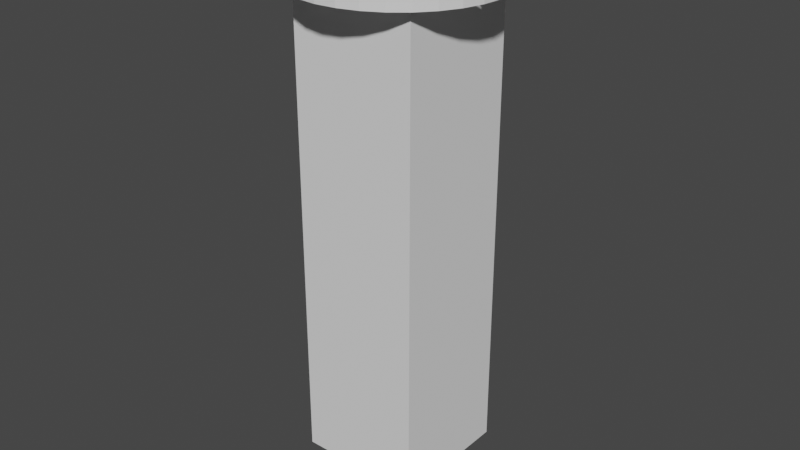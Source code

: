 # Source: cuboid.blend  (saved by Blender 2.82.7; exported with 4.5.12 LTS)
import bpy
from mathutils import Matrix  # noqa: F401  (used for matrix-valued properties, if any)

bpy.ops.wm.read_factory_settings(use_empty=True)
scene = bpy.context.scene
scene.name = 'Scene'

# ---- collections
col_collection = bpy.data.collections.new('Collection'); scene.collection.children.link(col_collection)

# ---- world
world_world = bpy.data.worlds.new('World'); scene.world = world_world
world_world.use_nodes = True; world_world.node_tree.nodes.clear()
_N = world_world.node_tree.nodes; _L = world_world.node_tree.links
n0 = _N.new('ShaderNodeOutputWorld'); n0.name = 'World Output'; n0.location = (300, 300)
n1 = _N.new('ShaderNodeBackground'); n1.name = 'Background'; n1.location = (10, 300)
n1.inputs[0].default_value = (0.05088, 0.05088, 0.05088, 1.0)
_L.new(n1.outputs[0], n0.inputs[0])
n0.is_active_output = True
world_world.color = (0.05088, 0.05088, 0.05088)
world_world.use_sun_shadow = False
world_world.sun_shadow_jitter_overblur = 0.0

# ---- meshes
me_cylinder_001 = bpy.data.meshes.new('Cylinder.001')
me_cylinder_001.from_pydata([(0.0, -0.6769, -1.0), (0.0, -0.6769, 1.0), (0.01801, -0.6787, -1.0), (0.01801, -0.6787, 1.0), (0.03532, -0.6839, 1.0), (0.05128, -0.6925, -1.0), (0.05128, -0.6925, 1.0), (0.06527, -0.704, -1.0), (0.06527, -0.704, 1.0), (0.07675, -0.7179, -1.0), (0.07675, -0.7179, 1.0), (0.08528, -0.7339, -1.0), (0.08528, -0.7339, 1.0), (0.09053, -0.7512, -1.0), (0.09053, -0.7512, 1.0), (0.09231, -0.7692, -1.0), (0.08528, -0.8046, -1.0), (0.08528, -0.8046, 1.0), (0.07675, -0.8205, -1.0), (0.07675, -0.8205, 1.0), (0.06527, -0.8345, -1.0), (0.06527, -0.8345, 1.0), (0.05128, -0.846, -1.0), (0.05128, -0.846, 1.0), (0.03532, -0.8545, -1.0), (0.03532, -0.8545, 1.0), (0.01801, -0.8598, -1.0), (-3.008e-08, -0.8615, -1.0), (-3.008e-08, -0.8615, 1.0), (-0.01801, -0.8598, -1.0), (-0.01801, -0.8598, 1.0), (-0.03532, -0.8545, -1.0), (-0.03532, -0.8545, 1.0), (-0.05128, -0.846, -1.0), (-0.05128, -0.846, 1.0), (-0.06527, -0.8345, -1.0), (-0.06527, -0.8345, 1.0), (-0.07675, -0.8205, -1.0), (-0.07675, -0.8205, 1.0), (-0.08528, -0.8046, -1.0), (-0.08528, -0.8046, 1.0), (-0.09053, -0.7872, -1.0), (-0.09053, -0.7872, 1.0), (-0.09231, -0.7692, -1.0), (-0.09231, -0.7692, 1.0), (-0.09053, -0.7512, -1.0), (-0.09053, -0.7512, 1.0), (-0.08528, -0.7339, -1.0), (-0.08528, -0.7339, 1.0), (-0.07675, -0.7179, -1.0), (-0.07675, -0.7179, 1.0), (-0.06527, -0.704, -1.0), (-0.06527, -0.704, 1.0), (-0.05128, -0.6925, -1.0), (-0.05128, -0.6925, 1.0), (-0.03532, -0.6839, -1.0), (-0.03532, -0.6839, 1.0), (-0.01801, -0.6787, -1.0), (-0.01801, -0.6787, 1.0), (0.0, -0.6769, -1.0), (0.0, -0.6769, 1.0), (0.01801, -0.6787, -1.0), (0.01801, -0.6787, 1.0), (0.03532, -0.6839, -1.0), (0.03532, -0.6839, 1.0), (0.05128, -0.6925, -1.0), (0.05128, -0.6925, 1.0), (0.06527, -0.704, -1.0), (0.06527, -0.704, 1.0), (0.07675, -0.7179, -1.0), (0.07675, -0.7179, 1.0), (0.08528, -0.7339, -1.0), (0.08528, -0.7339, 1.0), (0.09053, -0.7512, -1.0), (0.09053, -0.7512, 1.0), (0.09231, -0.7692, -1.0), (0.09231, -0.7692, 1.0), (0.09053, -0.7872, -1.0), (0.09053, -0.7872, 1.0), (0.08528, -0.8046, -1.0), (0.08528, -0.8046, 1.0), (0.07675, -0.8205, -1.0), (0.07675, -0.8205, 1.0), (0.06527, -0.8345, -1.0), (0.06527, -0.8345, 1.0), (0.05128, -0.846, -1.0), (0.05128, -0.846, 1.0), (0.03532, -0.8545, -1.0), (0.03532, -0.8545, 1.0), (0.01801, -0.8598, -1.0), (0.01801, -0.8598, 1.0), (-3.008e-08, -0.8615, -1.0), (-3.008e-08, -0.8615, 1.0), (-0.01801, -0.8598, -1.0), (-0.01801, -0.8598, 1.0), (-0.03532, -0.8545, -1.0), (-0.03532, -0.8545, 1.0), (-0.05128, -0.846, -1.0), (-0.05128, -0.846, 1.0), (-0.06527, -0.8345, -1.0), (-0.06527, -0.8345, 1.0), (-0.07675, -0.8205, -1.0), (-0.07675, -0.8205, 1.0), (-0.08528, -0.8046, -1.0), (-0.08528, -0.8046, 1.0), (-0.09053, -0.7872, -1.0), (-0.09053, -0.7872, 1.0), (-0.09231, -0.7692, -1.0), (-0.09231, -0.7692, 1.0), (-0.09053, -0.7512, -1.0), (-0.09053, -0.7512, 1.0), (-0.08528, -0.7339, -1.0), (-0.08528, -0.7339, 1.0), (-0.07675, -0.7179, -1.0), (-0.07675, -0.7179, 1.0), (-0.06527, -0.704, -1.0), (-0.06527, -0.704, 1.0), (-0.05128, -0.6925, -1.0), (-0.05128, -0.6925, 1.0), (-0.03532, -0.6839, -1.0), (-0.03532, -0.6839, 1.0), (-0.01801, -0.6787, -1.0), (-0.01801, -0.6787, 1.0), (0.0, 0.8615, -1.0), (0.0, 0.8615, 1.0), (0.01801, 0.8598, -1.0), (0.01801, 0.8598, 1.0), (0.03532, 0.8545, -1.0), (0.05128, 0.846, -1.0), (0.05128, 0.846, 1.0), (0.06527, 0.8345, -1.0), (0.06527, 0.8345, 1.0), (0.07675, 0.8205, -1.0), (0.07675, 0.8205, 1.0), (0.09053, 0.7872, -1.0), (0.09053, 0.7872, 1.0), (0.09231, 0.7692, -1.0), (0.09231, 0.7692, 1.0), (0.09053, 0.7512, -1.0), (0.09053, 0.7512, 1.0), (0.08528, 0.7339, -1.0), (0.08528, 0.7339, 1.0), (0.07675, 0.7179, -1.0), (0.07675, 0.7179, 1.0), (0.06527, 0.704, -1.0), (0.06527, 0.704, 1.0), (0.05128, 0.6925, -1.0), (0.05128, 0.6925, 1.0), (0.01801, 0.6787, -1.0), (0.01801, 0.6787, 1.0), (-3.008e-08, 0.6769, -1.0), (-3.008e-08, 0.6769, 1.0), (-0.01801, 0.6787, -1.0), (-0.01801, 0.6787, 1.0), (-0.03532, 0.6839, 1.0), (-0.06527, 0.704, 1.0), (-0.07675, 0.7179, -1.0), (-0.07675, 0.7179, 1.0), (-0.08528, 0.7339, -1.0), (-0.08528, 0.7339, 1.0), (-0.09053, 0.7512, -1.0), (-0.09053, 0.7512, 1.0), (-0.09231, 0.7692, 1.0), (-0.09053, 0.7872, -1.0), (-0.09053, 0.7872, 1.0), (-0.08528, 0.8046, -1.0), (-0.08528, 0.8046, 1.0), (-0.07675, 0.8205, -1.0), (-0.07675, 0.8205, 1.0), (-0.06527, 0.8345, -1.0), (-0.06527, 0.8345, 1.0), (-0.05128, 0.846, -1.0), (-0.05128, 0.846, 1.0), (-0.03532, 0.8545, -1.0), (-0.03532, 0.8545, 1.0), (-0.01801, 0.8598, -1.0), (0.7692, 0.09231, -1.0), (0.7692, 0.09231, 1.0), (0.7872, 0.09053, -1.0), (0.7872, 0.09053, 1.0), (0.8046, 0.08528, -1.0), (0.8046, 0.08528, 1.0), (0.8205, 0.07675, -1.0), (0.8205, 0.07675, 1.0), (0.8345, 0.06527, -1.0), (0.8345, 0.06527, 1.0), (0.846, 0.05128, -1.0), (0.846, 0.05128, 1.0), (0.8545, 0.03532, -1.0), (0.8545, 0.03532, 1.0), (0.8598, 0.01801, -1.0), (0.8598, 0.01801, 1.0), (0.8615, 6.969e-09, -1.0), (0.8615, 6.969e-09, 1.0), (0.8598, -0.01801, -1.0), (0.8598, -0.01801, 1.0), (0.8545, -0.03532, -1.0), (0.8545, -0.03532, 1.0), (0.846, -0.05128, -1.0), (0.846, -0.05128, 1.0), (0.8345, -0.06527, -1.0), (0.8345, -0.06527, 1.0), (0.8205, -0.07675, -1.0), (0.8205, -0.07675, 1.0), (0.8046, -0.08528, -1.0), (0.8046, -0.08528, 1.0), (0.7872, -0.09053, -1.0), (0.7872, -0.09053, 1.0), (0.7692, -0.09231, -1.0), (0.7692, -0.09231, 1.0), (0.7512, -0.09053, -1.0), (0.7512, -0.09053, 1.0), (0.7339, -0.08528, 1.0), (0.7179, -0.07675, -1.0), (0.7179, -0.07675, 1.0), (0.704, -0.06527, -1.0), (0.704, -0.06527, 1.0), (0.6925, -0.05128, -1.0), (0.6925, -0.05128, 1.0), (0.6839, -0.03532, 1.0), (0.6787, -0.01801, -1.0), (0.6787, -0.01801, 1.0), (0.6769, 8.913e-08, -1.0), (0.6769, 8.913e-08, 1.0), (0.6787, 0.01801, -1.0), (0.6787, 0.01801, 1.0), (0.6839, 0.03532, 1.0), (0.6925, 0.05128, -1.0), (0.6925, 0.05128, 1.0), (0.704, 0.06527, 1.0), (0.7179, 0.07675, -1.0), (0.7179, 0.07675, 1.0), (0.7339, 0.08528, -1.0), (0.7339, 0.08528, 1.0), (0.7512, 0.09053, -1.0), (0.7512, 0.09053, 1.0), (0.0, 0.8615, -1.0), (0.0, 0.8615, 1.0), (0.01801, 0.8598, -1.0), (0.01801, 0.8598, 1.0), (0.03532, 0.8545, -1.0), (0.03532, 0.8545, 1.0), (0.05128, 0.846, -1.0), (0.05128, 0.846, 1.0), (0.06527, 0.8345, -1.0), (0.06527, 0.8345, 1.0), (0.07675, 0.8205, -1.0), (0.07675, 0.8205, 1.0), (0.08528, 0.8046, -1.0), (0.08528, 0.8046, 1.0), (0.09053, 0.7872, -1.0), (0.09053, 0.7872, 1.0), (0.09231, 0.7692, -1.0), (0.09231, 0.7692, 1.0), (0.09053, 0.7512, -1.0), (0.09053, 0.7512, 1.0), (0.08528, 0.7339, -1.0), (0.08528, 0.7339, 1.0), (0.07675, 0.7179, -1.0), (0.07675, 0.7179, 1.0), (0.06527, 0.704, -1.0), (0.06527, 0.704, 1.0), (0.05128, 0.6925, -1.0), (0.05128, 0.6925, 1.0), (0.03532, 0.6839, -1.0), (0.03532, 0.6839, 1.0), (0.01801, 0.6787, -1.0), (0.01801, 0.6787, 1.0), (-3.008e-08, 0.6769, -1.0), (-3.008e-08, 0.6769, 1.0), (-0.01801, 0.6787, -1.0), (-0.01801, 0.6787, 1.0), (-0.03532, 0.6839, -1.0), (-0.03532, 0.6839, 1.0), (-0.05128, 0.6925, -1.0), (-0.05128, 0.6925, 1.0), (-0.06527, 0.704, -1.0), (-0.06527, 0.704, 1.0), (-0.07675, 0.7179, -1.0), (-0.07675, 0.7179, 1.0), (-0.08528, 0.7339, -1.0), (-0.08528, 0.7339, 1.0), (-0.09053, 0.7512, -1.0), (-0.09053, 0.7512, 1.0), (-0.09231, 0.7692, -1.0), (-0.09231, 0.7692, 1.0), (-0.09053, 0.7872, -1.0), (-0.09053, 0.7872, 1.0), (-0.08528, 0.8046, -1.0), (-0.08528, 0.8046, 1.0), (-0.07675, 0.8205, -1.0), (-0.07675, 0.8205, 1.0), (-0.06527, 0.8345, -1.0), (-0.06527, 0.8345, 1.0), (-0.05128, 0.846, -1.0), (-0.05128, 0.846, 1.0), (-0.03532, 0.8545, -1.0), (-0.03532, 0.8545, 1.0), (-0.01801, 0.8598, -1.0), (-0.01801, 0.8598, 1.0), (0.7692, 0.09231, -1.0), (0.7692, 0.09231, 1.0), (0.7872, 0.09053, -1.0), (0.7872, 0.09053, 1.0), (0.8046, 0.08528, -1.0), (0.8046, 0.08528, 1.0), (0.8205, 0.07675, -1.0), (0.8205, 0.07675, 1.0), (0.8345, 0.06527, -1.0), (0.8345, 0.06527, 1.0), (0.846, 0.05128, -1.0), (0.846, 0.05128, 1.0), (0.8545, 0.03532, -1.0), (0.8545, 0.03532, 1.0), (0.8598, 0.01801, -1.0), (0.8598, 0.01801, 1.0), (0.8615, 6.969e-09, -1.0), (0.8615, 6.969e-09, 1.0), (0.8598, -0.01801, -1.0), (0.8598, -0.01801, 1.0), (0.8545, -0.03532, -1.0), (0.8545, -0.03532, 1.0), (0.846, -0.05128, -1.0), (0.846, -0.05128, 1.0), (0.8345, -0.06527, -1.0), (0.8345, -0.06527, 1.0), (0.8205, -0.07675, -1.0), (0.8205, -0.07675, 1.0), (0.8046, -0.08528, -1.0), (0.8046, -0.08528, 1.0), (0.7872, -0.09053, -1.0), (0.7872, -0.09053, 1.0), (0.7692, -0.09231, -1.0), (0.7692, -0.09231, 1.0), (0.7512, -0.09053, -1.0), (0.7512, -0.09053, 1.0), (0.7339, -0.08528, -1.0), (0.7339, -0.08528, 1.0), (0.7179, -0.07675, -1.0), (0.7179, -0.07675, 1.0), (0.704, -0.06527, -1.0), (0.704, -0.06527, 1.0), (0.6925, -0.05128, -1.0), (0.6925, -0.05128, 1.0), (0.6839, -0.03532, -1.0), (0.6839, -0.03532, 1.0), (0.6787, -0.01801, -1.0), (0.6787, -0.01801, 1.0), (0.6769, 8.913e-08, -1.0), (0.6769, 8.913e-08, 1.0), (0.6787, 0.01801, -1.0), (0.6787, 0.01801, 1.0), (0.6839, 0.03532, -1.0), (0.6839, 0.03532, 1.0), (0.6925, 0.05128, -1.0), (0.6925, 0.05128, 1.0), (0.704, 0.06527, -1.0), (0.704, 0.06527, 1.0), (0.7179, 0.07675, -1.0), (0.7179, 0.07675, 1.0), (0.7339, 0.08528, -1.0), (0.7339, 0.08528, 1.0), (0.7512, 0.09053, -1.0), (0.7512, 0.09053, 1.0), (-0.7692, 0.09231, -1.0), (-0.7692, 0.09231, 1.0), (-0.7512, 0.09053, -1.0), (-0.7512, 0.09053, 1.0), (-0.7339, 0.08528, -1.0), (-0.7339, 0.08528, 1.0), (-0.7179, 0.07675, -1.0), (-0.7179, 0.07675, 1.0), (-0.704, 0.06527, -1.0), (-0.704, 0.06527, 1.0), (-0.6925, 0.05128, -1.0), (-0.6925, 0.05128, 1.0), (-0.6839, 0.03532, 1.0), (-0.6787, 0.01801, -1.0), (-0.6787, 0.01801, 1.0), (-0.6769, 6.969e-09, -1.0), (-0.6769, 6.969e-09, 1.0), (-0.6787, -0.01801, -1.0), (-0.6839, -0.03532, -1.0), (-0.6839, -0.03532, 1.0), (-0.6925, -0.05128, -1.0), (-0.6925, -0.05128, 1.0), (-0.704, -0.06527, -1.0), (-0.704, -0.06527, 1.0), (-0.7179, -0.07675, -1.0), (-0.7179, -0.07675, 1.0), (-0.7339, -0.08528, -1.0), (-0.7339, -0.08528, 1.0), (-0.7512, -0.09053, -1.0), (-0.7512, -0.09053, 1.0), (-0.7692, -0.09231, 1.0), (-0.7872, -0.09053, -1.0), (-0.7872, -0.09053, 1.0), (-0.8046, -0.08528, 1.0), (-0.8205, -0.07675, -1.0), (-0.8205, -0.07675, 1.0), (-0.8345, -0.06527, -1.0), (-0.8345, -0.06527, 1.0), (-0.846, -0.05128, -1.0), (-0.846, -0.05128, 1.0), (-0.8545, -0.03532, -1.0), (-0.8545, -0.03532, 1.0), (-0.8598, -0.01801, -1.0), (-0.8615, 8.913e-08, -1.0), (-0.8615, 8.913e-08, 1.0), (-0.8598, 0.01801, -1.0), (-0.8598, 0.01801, 1.0), (-0.8545, 0.03532, -1.0), (-0.8545, 0.03532, 1.0), (-0.846, 0.05128, -1.0), (-0.846, 0.05128, 1.0), (-0.8345, 0.06527, -1.0), (-0.8205, 0.07675, -1.0), (-0.8046, 0.08528, -1.0), (-0.8046, 0.08528, 1.0), (-0.7872, 0.09053, -1.0), (-0.7872, 0.09053, 1.0), (-0.7692, 0.09231, -1.0), (-0.7692, 0.09231, 1.0), (-0.7512, 0.09053, -1.0), (-0.7512, 0.09053, 1.0), (-0.7339, 0.08528, -1.0), (-0.7339, 0.08528, 1.0), (-0.7179, 0.07675, -1.0), (-0.7179, 0.07675, 1.0), (-0.704, 0.06527, -1.0), (-0.704, 0.06527, 1.0), (-0.6925, 0.05128, -1.0), (-0.6925, 0.05128, 1.0), (-0.6839, 0.03532, -1.0), (-0.6839, 0.03532, 1.0), (-0.6787, 0.01801, -1.0), (-0.6787, 0.01801, 1.0), (-0.6769, 6.969e-09, -1.0), (-0.6769, 6.969e-09, 1.0), (-0.6787, -0.01801, -1.0), (-0.6787, -0.01801, 1.0), (-0.6839, -0.03532, -1.0), (-0.6839, -0.03532, 1.0), (-0.6925, -0.05128, -1.0), (-0.6925, -0.05128, 1.0), (-0.704, -0.06527, -1.0), (-0.704, -0.06527, 1.0), (-0.7179, -0.07675, -1.0), (-0.7179, -0.07675, 1.0), (-0.7339, -0.08528, -1.0), (-0.7339, -0.08528, 1.0), (-0.7512, -0.09053, -1.0), (-0.7512, -0.09053, 1.0), (-0.7692, -0.09231, -1.0), (-0.7692, -0.09231, 1.0), (-0.7872, -0.09053, -1.0), (-0.7872, -0.09053, 1.0), (-0.8046, -0.08528, -1.0), (-0.8046, -0.08528, 1.0), (-0.8205, -0.07675, -1.0), (-0.8205, -0.07675, 1.0), (-0.8345, -0.06527, -1.0), (-0.8345, -0.06527, 1.0), (-0.846, -0.05128, -1.0), (-0.846, -0.05128, 1.0), (-0.8545, -0.03532, -1.0), (-0.8545, -0.03532, 1.0), (-0.8598, -0.01801, -1.0), (-0.8598, -0.01801, 1.0), (-0.8615, 8.913e-08, -1.0), (-0.8615, 8.913e-08, 1.0), (-0.8598, 0.01801, -1.0), (-0.8598, 0.01801, 1.0), (-0.8545, 0.03532, -1.0), (-0.8545, 0.03532, 1.0), (-0.846, 0.05128, -1.0), (-0.846, 0.05128, 1.0), (-0.8345, 0.06527, -1.0), (-0.8345, 0.06527, 1.0), (-0.8205, 0.07675, -1.0), (-0.8205, 0.07675, 1.0), (-0.8046, 0.08528, -1.0), (-0.8046, 0.08528, 1.0), (-0.7872, 0.09053, -1.0), (-0.7872, 0.09053, 1.0), (0.0, 1.0, -1.0), (0.0, 1.0, 1.0), (0.1951, 0.9808, -1.0), (0.1951, 0.9808, 1.0), (0.3827, 0.9239, -1.0), (0.3827, 0.9239, 1.0), (0.5556, 0.8315, -1.0), (0.5556, 0.8315, 1.0), (0.7071, 0.7071, -1.0), (0.7071, 0.7071, 1.0), (0.8315, 0.5556, -1.0), (0.8315, 0.5556, 1.0), (0.9239, 0.3827, -1.0), (0.9239, 0.3827, 1.0), (0.9808, 0.1951, -1.0), (0.9808, 0.1951, 1.0), (1.0, 7.55e-08, -1.0), (1.0, 7.55e-08, 1.0), (0.9808, -0.1951, -1.0), (0.9808, -0.1951, 1.0), (0.9239, -0.3827, -1.0), (0.9239, -0.3827, 1.0), (0.8315, -0.5556, -1.0), (0.8315, -0.5556, 1.0), (0.7071, -0.7071, -1.0), (0.7071, -0.7071, 1.0), (0.5556, -0.8315, -1.0), (0.5556, -0.8315, 1.0), (0.3827, -0.9239, -1.0), (0.3827, -0.9239, 1.0), (0.1951, -0.9808, -1.0), (0.1951, -0.9808, 1.0), (-3.258e-07, -1.0, -1.0), (-3.258e-07, -1.0, 1.0), (-0.1951, -0.9808, -1.0), (-0.1951, -0.9808, 1.0), (-0.3827, -0.9239, -1.0), (-0.3827, -0.9239, 1.0), (-0.5556, -0.8315, -1.0), (-0.5556, -0.8315, 1.0), (-0.7071, -0.7071, -1.0), (-0.7071, -0.7071, 1.0), (-0.8315, -0.5556, -1.0), (-0.8315, -0.5556, 1.0), (-0.9239, -0.3827, -1.0), (-0.9239, -0.3827, 1.0), (-0.9808, -0.1951, -1.0), (-0.9808, -0.1951, 1.0), (-1.0, 9.656e-07, -1.0), (-1.0, 9.656e-07, 1.0), (-0.9808, 0.1951, -1.0), (-0.9808, 0.1951, 1.0), (-0.9239, 0.3827, -1.0), (-0.9239, 0.3827, 1.0), (-0.8315, 0.5556, -1.0), (-0.8315, 0.5556, 1.0), (-0.7071, 0.7071, -1.0), (-0.7071, 0.7071, 1.0), (-0.5556, 0.8315, -1.0), (-0.5556, 0.8315, 1.0), (-0.3827, 0.9239, -1.0), (-0.3827, 0.9239, 1.0), (-0.1951, 0.9808, -1.0), (-0.1951, 0.9808, 1.0), (-0.7956, 0.07301, 1.0), (-0.7909, 0.06167, 1.0), (-0.7309, -0.08326, 1.0), (-0.7312, -0.08255, 1.0), (-0.741, -0.05894, 1.0), (-0.7921, 0.08728, -1.0), (-0.8598, -0.01397, -1.0), (-0.8011, 0.08632, 1.0), (-0.7307, -0.08359, 1.0), (-0.8202, 0.06812, 1.0), (-0.8022, 0.08528, 1.0), (-0.7956, 0.07301, 1.0), (-0.8007, 0.08528, 1.0), (-0.7784, 0.07643, 1.0), (-0.8028, 0.08528, 1.0), (-0.8128, 0.06958, 1.0), (-0.8019, 0.08528, 1.0), (-0.8102, 0.0701, 1.0), (-0.8017, 0.08528, 1.0), (-0.7664, 0.07881, 1.0), (-0.7963, 0.08528, 1.0), (-0.7987, 0.08528, 1.0), (-0.8223, 0.04867, 1.0), (-0.7671, 0.07152, 1.0), (-0.8017, 0.08615, 0.6691), (-0.7305, -0.08302, 1.0), (-0.7303, -0.08285, 1.0), (-0.7311, -0.08343, 1.0), (-0.7315, -0.08369, 1.0), (-0.7312, -0.08347, 1.0), (-0.7312, -0.0835, 1.0), (-0.7317, -0.08381, 1.0), (-0.7313, -0.08355, 1.0), (-0.7079, -0.02542, 1.0), (-0.6982, -0.000906, 1.0), (-0.6964, -0.03019, 1.0), (-0.6901, -0.02047, 1.0), (-0.8408, 0.02964, 1.0), (-0.8283, 0.02446, 1.0), (-0.7278, 0.07043, 1.0), (-0.7196, 0.05086, 1.0), (-0.7619, 0.07368, 1.0), (-0.8545, 0.01004, 1.0), (-0.8479, 0.01944, 1.0), (-0.8545, -0.008663, 1.0), (-0.844, 0.01, 1.0), (-0.815, -0.05996, 1.0), (-0.8224, -0.0674, 1.0), (-0.8111, -0.0694, 1.0), (-0.7298, -0.08116, 1.0), (-0.7309, -0.08326, 1.0), (-0.7281, -0.07945, 1.0), (-0.7304, -0.08295, 1.0), (-0.7318, -0.08318, 1.0), (-0.7324, -0.0838, 1.0), (-0.7314, -0.08361, 1.0), (-0.7319, -0.08327, 1.0), (-0.732, -0.08337, 1.0), (-0.7326, -0.08402, 1.0), (-0.7321, -0.08349, 1.0), (-0.7217, -0.06053, 1.0), (-0.7312, -0.08255, 1.0), (-0.7115, -0.05376, 1.0), (-0.7292, -0.08057, 1.0), (-0.7468, -0.07733, 1.0), (-0.7487, -0.07857, 1.0), (-0.7509, -0.08004, 1.0), (-0.741, -0.05894, 1.0), (-0.7054, -0.0442, 1.0), (-0.7667, -0.06958, 1.0), (-0.7723, -0.07193, 1.0), (-0.7796, -0.07496, 1.0), (-0.6877, -0.01667, 1.0), (-0.6901, -0.004295, 1.0), (-0.6993, 0.04202, 1.0), (-0.7901, 0.08968, -0.673), (-0.7175, -0.05774, 1.0), (-0.8598, -0.0114, -1.0), (-0.7898, 0.08884, -1.0), (-0.7893, 0.08847, -1.0), (-0.7899, 0.08878, -1.0), (-0.7894, 0.08835, -1.0), (-0.79, 0.08872, -1.0), (-0.7895, 0.08824, -1.0), (-0.7954, 0.0824, -1.0), (-0.7893, 0.08968, -1.0), (-0.6935, 0.04018, -1.0), (-0.7117, 0.06744, -1.0), (-0.7831, 0.0897, -1.0), (-0.7859, 0.08963, -1.0), (-0.7039, 0.05573, -1.0), (-0.7256, -0.07341, -1.0), (-0.6934, -0.003928, -1.0), (-0.6883, -0.03024, -1.0), (-0.701, -0.01537, -1.0), (-0.7103, -0.0632, -1.0), (-0.8545, -0.01696, -1.0), (-0.858, -0.0154, -1.0), (-0.6955, 0.01466, -1.0), (-0.7889, 0.08812, -1.0), (-0.7098, 0.01183, -1.0), (-0.789, 0.08793, -1.0), (-0.7221, 0.009367, -1.0), (-0.7891, 0.08774, -1.0), (-0.7332, 0.007163, -1.0), (-0.7886, 0.08848, -1.0), (-0.8515, -0.01637, -1.0), (-0.8578, -0.01501, -1.0), (-0.7881, 0.08932, -1.0), (-0.7877, 0.08989, -1.0), (-0.8572, -0.0175, -1.0), (-0.8585, -0.01615, -1.0), (-0.8577, -0.01759, -1.0), (-0.8587, -0.01635, -1.0), (-0.8581, -0.01767, -1.0), (-0.8581, -0.01559, -1.0), (-0.8561, -0.01728, -1.0), (-0.8583, -0.01577, -1.0), (-0.8588, -0.01656, -1.0), (-0.8585, -0.01775, -1.0), (-0.859, -0.01679, -1.0), (-0.8588, -0.01782, -1.0), (-0.8591, -0.01705, -1.0), (-0.8547, -0.0214, -1.0), (-0.8565, -0.02021, -1.0), (-0.8576, -0.01945, -1.0), (-0.8584, -0.01891, -1.0), (-0.8546, -0.02321, -1.0), (-0.8569, -0.02089, -1.0), (-0.8581, -0.01964, -1.0), (-0.7897, 0.08812, -1.0), (-0.7892, 0.08859, -1.0), (-0.7889, 0.08885, -1.0), (-0.7886, 0.08916, -1.0), (-0.7882, 0.08957, -1.0), (-0.8539, -0.02672, -1.0), (-0.8574, -0.02154, -1.0), (-0.7221, -0.07495, -1.0), (-0.8562, -0.02469, -1.0), (0.6839, 6.258e-08, 1.0), (0.8475, 6.927e-08, 1.0), (0.8562, 6.962e-08, -1.0), (0.7624, 0.0769, 1.0), (0.7728, 0.07897, 1.0), (0.6941, 0.05044, 1.0), (0.78, 0.07513, 1.0), (0.8169, 0.05541, 1.0), (0.7892, -0.07894, 1.0), (0.7692, -0.07065, 1.0), (0.8362, 0.05322, -1.0), (0.8394, 0.04854, -1.0), (0.8385, 0.0498, -1.0), (0.8421, -0.05386, -1.0), (0.8096, -0.07558, -1.0), (0.7457, 0.08227, -1.0), (0.7065, 0.02353, -1.0), (0.7292, -0.05177, -1.0), (0.782, -0.08702, -1.0), (0.7063, -0.04557, -1.0), (0.7649, -0.09053, -1.0), (0.7183, -0.05761, -1.0), (0.7707, -0.09053, -1.0), (0.7342, 0.07352, -1.0), (0.6991, -0.04854, -1.0), (0.7127, -0.06889, -1.0), (0.6958, -0.04993, -1.0), (-0.01754, 0.844, 1.0), (-3.725e-09, 0.8475, 1.0), (-3.725e-09, 0.8545, 1.0), (0.005378, 0.8486, 1.0), (0.00291, 0.8545, 1.0), (-0.007026, 0.8545, 1.0), (-0.0761, 0.8084, 1.0), (0.007657, 0.8431, 1.0), (-0.03697, 0.8246, 1.0), (0.08944, 0.7761, 1.0), (0.08619, 0.7431, 1.0), (0.08528, 0.7523, 1.0), (0.08528, 0.7763, 1.0), (-0.07879, 0.8019, 1.0), (0.07879, 0.7366, 1.0), (0.08148, 0.7431, 1.0), (0.01531, 0.8462, 1.0), (-0.01083, 0.8354, 1.0), (-0.06527, 0.7963, 1.0), (0.03913, 0.8453, 1.0), (-0.08528, 0.7862, 1.0), (-0.08148, 0.7954, 1.0), (-0.08528, 0.7763, 1.0), (-0.03913, 0.6931, 1.0), (-0.06236, 0.711, 1.0), (-0.07699, 0.7845, 1.0), (0.06236, 0.711, 1.0), (-0.05444, 0.7301, 1.0), (0.08014, 0.7318, 1.0), (0.08281, 0.7463, 1.0), (0.0842, 0.7394, 1.0), (0.05533, 0.8062, 1.0), (0.007026, 0.8545, 1.0), (-0.00291, 0.8545, 1.0), (0.06148, 0.8307, -1.0), (0.08364, 0.7526, -1.0), (-7.451e-08, 0.7692, -1.0), (-0.0785, 0.7692, -1.0), (-0.06929, 0.7554, -1.0), (-0.07675, 0.754, -1.0), (0.06929, 0.7554, -1.0), (0.07052, 0.7138, -1.0), (-0.06991, 0.7374, -1.0), (-0.06507, 0.7258, -1.0), (0.06176, -0.8374, 1.0), (-0.06343, -0.7027, 1.0), (-0.06275, -0.7035, 1.0), (-0.05959, -0.7002, 1.0), (-0.04858, -0.7187, 1.0), (-0.04436, -0.717, 1.0), (0.06145, -0.8371, 1.0), (0.05728, -0.8326, 1.0), (0.06344, -0.8357, 1.0), (0.05195, -0.8268, 1.0), (0.059, -0.8308, 1.0), (0.04627, -0.8207, 1.0), (0.04885, -0.8196, 1.0), (-0.0593, -0.7005, -1.0), (-0.05602, -0.7041, -1.0), (-0.05002, -0.7107, -1.0), (-0.05981, -0.7066, -1.0), (-0.0439, -0.7175, -1.0), (-0.001352, -0.7695, -1.0), (-0.05313, -0.7138, -1.0), (0.05987, -0.8318, -1.0), (0.04652, -0.8171, -1.0), (0.05783, -0.8332, -1.0), (0.06329, -0.8356, -1.0), (0.06358, -0.8359, -1.0), (0.06176, -0.8374, 1.0), (-0.06358, -0.7026, -1.0), (-0.06358, -0.7026, -1.0), (-0.06358, -0.7026, -1.0), (-0.06285, -0.7035, 1.0), (-0.06192, -0.7017, 1.0), (-0.06017, -0.7029, 1.0), (-0.0576, -0.7024, 1.0), (-0.06222, -0.7034, 1.0), (-0.0617, -0.7032, 1.0), (-0.06126, -0.7032, 1.0), (-0.06086, -0.7031, 1.0), (-0.05027, -0.701, 1.0), (-0.0461, -0.7001, 1.0), (-0.05872, -0.6996, 1.0), (-0.06098, -0.7238, 1.0), (-0.04465, -0.7171, 1.0), (-0.0737, -0.7291, 1.0), (-0.06972, -0.7275, 1.0), (-0.0664, -0.7261, 1.0), (-0.06353, -0.7249, 1.0), (-0.01663, -0.7055, 1.0), (-0.007008, -0.7015, 1.0), (0.06146, -0.837, 1.0), (0.06086, -0.8375, 1.0), (0.06067, -0.8376, 1.0), (0.06191, -0.8368, 1.0), (0.0621, -0.8366, 1.0), (0.0625, -0.8364, 1.0), (0.05983, -0.8381, 1.0), (-0.06175, -0.7437, 1.0), (0.07039, -0.7686, 1.0), (-0.08127, -0.7356, 1.0), (-0.07743, -0.7372, 1.0), (-0.07364, -0.7387, 1.0), (-0.06982, -0.7403, 1.0), (0.0433, -0.7032, 1.0), (-0.06342, -0.7867, 1.0), (-0.0551, -0.8347, 1.0), (-0.08087, -0.7446, 1.0), (-0.08528, -0.7722, 1.0), (-0.07805, -0.7514, 1.0), (-0.07453, -0.7599, 1.0), (-0.04341, -0.835, 1.0), (0.05739, -0.8324, 1.0), (0.06099, -0.8374, 1.0), (0.06184, -0.8368, 1.0), (0.05169, -0.8381, 1.0), (0.05046, -0.8394, 1.0), (0.06038, -0.8378, 1.0), (0.0645, -0.8253, 1.0), (0.06199, -0.8367, 1.0), (0.06932, -0.8205, 1.0), (0.06226, -0.8365, 1.0), (0.04648, -0.8434, 1.0), (0.05225, -0.8266, 1.0), (0.05266, -0.8372, 1.0), (0.0631, -0.8267, 1.0), (0.03286, -0.8396, 1.0), (0.02696, -0.8435, 1.0), (0.06635, -0.8172, 1.0), (0.06643, -0.8234, 1.0), (-0.06991, -0.771, 1.0), (0.008922, -0.8362, 1.0), (0.06755, -0.8119, 1.0), (0.07071, -0.8106, 1.0), (0.07914, -0.8071, 1.0), (0.07339, -0.7448, 1.0), (0.07491, -0.7795, 1.0), (0.08105, -0.7943, 1.0), (0.06411, -0.8187, 1.0), (-0.06855, -0.7097, -1.0), (-0.0614, -0.7026, -1.0), (-0.04607, -0.6974, -1.0), (-0.06631, -0.727, -1.0), (-0.06521, -0.7102, -1.0), (-0.06624, -0.7109, -1.0), (-0.07371, -0.7344, -1.0), (-0.06936, -0.713, -1.0), (-0.05389, -0.7027, -1.0), (-0.04211, -0.7028, -1.0), (-0.05225, -0.7016, -1.0), (-0.03291, -0.6936, -1.0), (-0.04988, -0.7, -1.0), (-0.03685, -0.6975, -1.0), (0.003433, -0.683, -1.0), (0.08376, -0.7411, -1.0), (0.06515, -0.7132, -1.0), (0.06489, -0.7341, -1.0), (-0.007039, -0.686, -1.0), (0.07554, -0.7288, -1.0), (0.08236, -0.7923, -1.0), (-0.02303, -0.6862, -1.0), (-0.06952, -0.7558, -1.0), (0.07264, -0.7548, -1.0), (0.0646, -0.7564, -1.0), (-0.02676, -0.6918, -1.0), (-0.0001508, -0.6906, -1.0), (-0.0297, -0.6962, -1.0), (-0.05299, -0.7137, -1.0), (-0.03979, -0.7005, -1.0), (0.04608, -0.841, -1.0), (0.02676, -0.8467, -1.0), (0.04988, -0.8385, -1.0), (0.06624, -0.8275, -1.0), (0.06756, -0.8267, -1.0), (0.06937, -0.8254, -1.0), (0.06416, -0.7907, -1.0), (0.0297, -0.8423, -1.0), (0.007038, -0.8524, -1.0), (-0.07425, -0.7981, -1.0), (-0.06489, -0.8044, -1.0), (-0.008276, -0.8422, -1.0), (-0.07479, -0.803, -1.0), (-0.06499, -0.8128, -1.0), (-0.07554, -0.8097, -1.0), (0.06412, -0.8351, -1.0), (0.06159, -0.8365, -1.0), (0.06385, -0.8353, -1.0), (0.06364, -0.8354, -1.0), (0.06359, -0.8354, -1.0), (0.06219, -0.8361, -1.0), (-0.07606, -0.8143, -1.0)], [(426, 549), (474, 550), (450, 551), (442, 552), (442, 553), (483, 554), (471, 555), (426, 369), (418, 573), (436, 378), (442, 383), (557, 574), (557, 575), (557, 576), (387, 557), (557, 577), (557, 578), (557, 579), (557, 580), (557, 581), (391, 557), (474, 412), (571, 587), (466, 405), (458, 397), (450, 391), (394, 603), (454, 603), (608, 603), (434, 376), (376, 622), (434, 622), (430, 373), (419, 624), (583, 622), (468, 591), (556, 559), (556, 561), (556, 563), (556, 565), (556, 567), (556, 569), (556, 570), (454, 394), (483, 419), (413, 633), (419, 634), (479, 416), (435, 635), (427, 636), (441, 382), (435, 377), (443, 384), (451, 392), (435, 654), (638, 657), (467, 406), (427, 370), (409, 626), (594, 591), (353, 688), (321, 689), (314, 690), (233, 361), (305, 181), (226, 693), (353, 693), (229, 357), (185, 181), (309, 305), (189, 185), (313, 309), (193, 197), (191, 197), (189, 197), (313, 321), (201, 197), (205, 201), (209, 205), (212, 209), (216, 212), (226, 197), (197, 321), (226, 219), (219, 345), (219, 212), (212, 337), (197, 219), (197, 695), (321, 695), (185, 695), (309, 695), (228, 693), (355, 693), (221, 226), (363, 235), (223, 226), (350, 224), (354, 227), (358, 230), (190, 699), (190, 194), (196, 190), (320, 314), (190, 701), (314, 701), (190, 702), (314, 702), (198, 701), (322, 701), (206, 702), (330, 702), (220, 698), (314, 190), (190, 705), (314, 705), (190, 706), (314, 706), (206, 706), (330, 706), (707, 705), (346, 220), (710, 706), (210, 708), (334, 708), (362, 234), (712, 709), (210, 713), (334, 713), (338, 213), (310, 186), (200, 701), (324, 701), (200, 702), (324, 702), (200, 206), (324, 330), (208, 708), (332, 708), (208, 710), (332, 710), (340, 215), (215, 713), (340, 713), (712, 342), (709, 706), (709, 706), (712, 217), (124, 237), (289, 166), (253, 137), (137, 724), (253, 724), (141, 725), (257, 725), (727, 724), (726, 725), (257, 141), (281, 159), (273, 154), (261, 145), (743, 729), (141, 743), (257, 743), (141, 745), (257, 745), (730, 745), (283, 161), (285, 162), (269, 151), (277, 155), (254, 138), (250, 134), (298, 175), (751, 752), (282, 160), (286, 163), (163, 752), (286, 752), (258, 142), (266, 148), (270, 152), (246, 132), (278, 156), (116, 760), (64, 764), (112, 763), (88, 765), (80, 769), (80, 771), (121, 773), (113, 775), (105, 777), (121, 774), (89, 781), (73, 780), (785, 786), (53, 786), (785, 787), (51, 787), (115, 787), (52, 53), (52, 789), (4, 798), (116, 52), (64, 4), (70, 10), (23, 784), (784, 807), (21, 784), (784, 808), (784, 809), (784, 810), (784, 811), (784, 812), (25, 784), (784, 813), (21, 759), (23, 759), (112, 48), (96, 32), (88, 25), (80, 17), (92, 28), (17, 850), (68, 8), (106, 42), (32, 842), (96, 842), (842, 847), (844, 849), (100, 36), (121, 57), (113, 49), (109, 45), (117, 53), (49, 855), (13, 870), (73, 870), (871, 870), (65, 5), (67, 7), (79, 16), (105, 41), (73, 13), (81, 18), (89, 26), (892, 896), (69, 9), (18, 900), (81, 900), (900, 890), (783, 903), (783, 900), (783, 901), (783, 902), (783, 904), (783, 905), (99, 35)], [(310, 311, 309, 308), (5, 7, 6), (113, 114, 112, 111), (119, 120, 118, 117), (473, 474, 472, 471), (13, 15, 14), (73, 74, 72, 71), (447, 448, 446, 445), (20, 22, 21), (392, 393, 391, 390), (71, 72, 70, 69), (35, 37, 36), (427, 428, 426, 425), (43, 45, 44), (45, 47, 46), (260, 261, 259, 258), (117, 118, 116, 115, 785), (55, 57, 56), (2, 3, 1, 0), (65, 67, 66), (326, 327, 325, 324), (11, 12, 10, 9), (13, 14, 12, 11), (73, 75, 74), (18, 19, 17, 16), (388, 389, 387, 386), (33, 34, 32, 31), (39, 40, 38, 37), (107, 109, 108), (109, 111, 110), (246, 247, 245, 244), (81, 82, 80, 79), (55, 56, 54, 53), (119, 121, 120), (103, 104, 102, 101), (61, 62, 60, 59), (125, 127, 126), (292, 293, 291, 290), (49, 50, 48, 47), (134, 136, 135), (288, 289, 287, 286), (296, 297, 295, 294), (97, 98, 96, 95), (140, 141, 139, 138), (294, 295, 293, 292), (280, 281, 279, 278), (130, 131, 129, 128), (173, 175, 174), (180, 182, 181), (173, 174, 172, 171), (186, 188, 187), (190, 192, 191), (192, 194, 193), (196, 198, 197), (9, 10, 8, 7), (202, 204, 203), (206, 208, 207), (165, 166, 164, 163), (125, 126, 124, 123), (308, 309, 307, 306), (234, 176, 235), (240, 242, 241), (132, 133, 131, 130), (250, 252, 251), (29, 30, 28, 27), (142, 143, 141, 140), (59, 60, 122, 121), (158, 159, 157, 156), (256, 257, 255, 254), (288, 290, 289), (258, 259, 257, 256), (171, 172, 170, 169), (169, 170, 168, 167), (298, 236, 299), (304, 306, 305), (184, 185, 183, 182), (324, 325, 323, 322), (310, 312, 311), (314, 316, 315), (334, 335, 333, 332), (320, 322, 321), (200, 201, 199, 198), (202, 203, 201, 200), (326, 328, 327), (330, 332, 331), (210, 211, 209, 208), (224, 225, 223, 222), (232, 233, 231, 230), (362, 300, 363), (449, 450, 448, 447), (429, 430, 428, 427), (409, 410, 408, 407), (379, 381, 380), (384, 386, 385), (20, 21, 19, 18), (320, 321, 319, 318), (437, 438, 436, 435), (400, 402, 401), (350, 351, 349, 348), (425, 426, 424, 423), (413, 415, 414), (419, 364, 420), (368, 369, 367, 366), (437, 348, 346, 344, 342, 340, 338, 336, 334, 332, 330, 328, 326, 324, 322, 320, 318, 316, 501, 503, 505, 507, 509, 511, 75, 73, 71, 69, 67, 65, 63, 61, 59, 121, 119, 117, 115, 113, 111, 109, 107, 523, 525, 527, 529, 531, 533, 469, 467, 465, 463, 461, 459, 457, 455, 453, 451, 449, 447, 445, 443, 441, 439), (360, 361, 359, 358), (451, 452, 450, 449), (437, 439, 438), (443, 445, 444), (69, 70, 68, 67), (390, 391, 389, 388), (379, 380, 378, 377), (461, 463, 462), (411, 412, 410, 409), (475, 477, 476), (485, 486, 488, 487), (487, 488, 490, 489), (489, 490, 492, 491), (491, 492, 494, 493), (493, 494, 496, 495), (495, 496, 498, 497), (497, 498, 500, 499), (499, 500, 502, 501), (501, 502, 504, 503), (503, 504, 506, 505), (505, 506, 508, 507), (507, 508, 510, 509), (509, 510, 512, 511), (511, 512, 514, 513), (513, 514, 516, 515), (515, 516, 518, 517), (517, 518, 520, 519), (519, 520, 522, 521), (521, 522, 524, 523), (523, 524, 526, 525), (525, 526, 528, 527), (527, 528, 530, 529), (529, 530, 532, 531), (531, 532, 534, 533), (533, 534, 536, 535), (535, 536, 538, 537), (537, 538, 540, 539), (539, 540, 542, 541), (541, 542, 544, 543), (543, 544, 546, 545), (488, 486, 548, 546, 544, 285, 287, 289, 291, 293, 295, 297, 299, 237, 239, 241, 243, 245, 247, 249, 251, 253, 492, 490), (545, 546, 548, 547), (547, 548, 486, 485), (485, 487, 489, 491, 252, 250, 248, 246, 244, 242, 240, 238, 236, 298, 296, 294, 292, 290, 288, 286, 284, 543, 545, 547), (370, 371, 369, 368), (502, 317, 319, 321, 323, 325, 327, 329, 331, 333, 335, 337, 339, 341, 343, 345, 347, 349, 438, 440, 442, 444, 446, 448, 450, 452, 454, 456, 458, 460, 462, 464, 466, 468, 470, 534, 532, 530, 528, 526, 524, 108, 110, 112, 114, 116, 118, 120, 122, 60, 62, 64, 66, 68, 70, 72, 74, 76, 512, 510, 508, 506, 504), (450, 557, 448), (372, 373, 371), (366, 367, 365), (395, 396, 394), (422, 423, 424), (458, 459, 460), (464, 465, 466), (470, 471, 472), (404, 405, 403), (374, 375, 373), (474, 475, 476), (413, 414, 412), (420, 418, 417), (454, 455, 456), (430, 431, 432), (398, 399, 397), (557, 446, 448), (420, 556, 418), (492, 253, 255, 257, 259, 261, 263, 265, 267, 269, 271, 273, 275, 277, 279, 281, 283, 285, 544, 542, 540, 538, 536, 534, 470, 472, 474, 476, 478, 480, 482, 484, 422, 424, 426, 428, 430, 432, 434, 436, 438, 349, 351, 353, 355, 357, 359, 361, 363, 301, 303, 305, 307, 309, 311, 313, 315, 317, 502, 500, 498, 496, 494), (543, 284, 282, 280, 278, 276, 274, 272, 270, 268, 266, 264, 262, 260, 258, 256, 254, 252, 491, 493, 495, 497, 499, 501, 316, 314, 312, 310, 308, 306, 304, 302, 300, 362, 360, 358, 356, 354, 352, 350, 348, 437, 435, 433, 431, 429, 427, 425, 423, 421, 483, 481, 479, 477, 475, 473, 471, 469, 533, 535, 537, 539, 541), (230, 231, 229), (196, 197, 195), (178, 179, 177), (341, 342, 343), (217, 218, 216), (357, 358, 359), (339, 340, 341), (215, 216, 214), (337, 338, 339), (301, 302, 303), (186, 187, 185), (353, 354, 355), (227, 228, 226), (213, 214, 212), (152, 153, 151), (150, 151, 149), (237, 238, 239), (285, 286, 287), (267, 268, 269), (146, 147, 145), (144, 145, 143), (261, 262, 263), (163, 164, 162), (243, 244, 245), (512, 76, 78, 80, 82, 84, 759, 86, 88, 90, 92, 94, 96, 98, 100, 102, 104, 106, 108, 524, 522, 520, 518, 516, 514), (523, 107, 105, 103, 101, 99, 97, 95, 93, 91, 89, 87, 85, 83, 81, 79, 77, 75, 511, 513, 515, 517, 519, 521), (0, 1, 58), (31, 32, 30), (855, 856, 786, 117, 785, 115, 113), (24, 25, 23), (120, 798, 789, 116, 118), (86, 87, 88), (94, 95, 96), (83, 84, 82, 81)])
_uv = me_cylinder_001.uv_layers.new(name='UVMap')
_uv.uv.foreach_set('vector', [0.8438, 0.5, 0.8438, 1.0, 0.875, 1.0, 0.875, 0.5, 0.9062, 0.5, 0.875, 0.5, 0.9062, 1.0, 0.1562, 0.5, 0.1562, 1.0, 0.1875, 1.0, 0.1875, 0.5, 0.0625, 0.5, 0.0625, 1.0, 0.09375, 1.0, 0.09375, 0.5, 0.1875, 0.5, 0.1875, 1.0, 0.2188, 1.0, 0.2188, 0.5, 0.7812, 0.5, 0.75, 0.5, 0.7812, 1.0, 0.7812, 0.5, 0.7812, 1.0, 0.8125, 1.0, 0.8125, 0.5, 0.5938, 0.5, 0.5938, 1.0, 0.625, 1.0, 0.625, 0.5, 0.625, 0.5, 0.5938, 0.5, 0.625, 1.0, 0.5312, 0.5, 0.5312, 1.0, 0.5625, 1.0, 0.5625, 0.5, 0.8125, 0.5, 0.8125, 1.0, 0.8438, 1.0, 0.8438, 0.5, 0.375, 0.5, 0.3438, 0.5, 0.375, 1.0, 0.9062, 0.5, 0.9062, 1.0, 0.9375, 1.0, 0.9375, 0.5, 0.25, 0.5, 0.2188, 0.5, 0.25, 1.0, 0.2188, 0.5, 0.1875, 0.5, 0.2188, 1.0, 0.625, 0.5, 0.625, 1.0, 0.6562, 1.0, 0.6562, 0.5, 0.09375, 0.5, 0.09375, 1.0, 0.125, 1.0, 0.125, 0.5, 0.1212, 0.5, 0.0625, 0.5, 0.03125, 0.5, 0.0625, 1.0, 0.9688, 0.5, 0.9688, 1.0, 1.0, 1.0, 1.0, 0.5, 0.9062, 0.5, 0.875, 0.5, 0.9062, 1.0, 0.5938, 0.5, 0.5938, 1.0, 0.625, 1.0, 0.625, 0.5, 0.8125, 0.5, 0.8125, 1.0, 0.8438, 1.0, 0.8438, 0.5, 0.7812, 0.5, 0.7812, 1.0, 0.8125, 1.0, 0.8125, 0.5, 0.7812, 0.5, 0.75, 0.5, 0.7812, 1.0, 0.6562, 0.5, 0.6562, 1.0, 0.6875, 1.0, 0.6875, 0.5, 0.5938, 0.5, 0.5938, 1.0, 0.625, 1.0, 0.625, 0.5, 0.4062, 0.5, 0.4062, 1.0, 0.4375, 1.0, 0.4375, 0.5, 0.3125, 0.5, 0.3125, 1.0, 0.3438, 1.0, 0.3438, 0.5, 0.25, 0.5, 0.2188, 0.5, 0.25, 1.0, 0.2188, 0.5, 0.1875, 0.5, 0.2188, 1.0, 0.8438, 0.5, 0.8438, 1.0, 0.875, 1.0, 0.875, 0.5, 0.6562, 0.5, 0.6562, 1.0, 0.6875, 1.0, 0.6875, 0.5, 0.0625, 0.5, 0.0625, 1.0, 0.09375, 1.0, 0.09375, 0.5, 0.0625, 0.5, 0.03125, 0.5, 0.0625, 1.0, 0.3125, 0.5, 0.3125, 1.0, 0.3438, 1.0, 0.3438, 0.5, 0.9688, 0.5, 0.9688, 1.0, 1.0, 1.0, 1.0, 0.5, 0.9688, 0.5, 0.9375, 0.5, 0.9688, 1.0, 0.125, 0.5, 0.125, 1.0, 0.1562, 1.0, 0.1562, 0.5, 0.1562, 0.5, 0.1562, 1.0, 0.1875, 1.0, 0.1875, 0.5, 0.7812, 0.5, 0.75, 0.5, 0.7812, 1.0, 0.1875, 0.5, 0.1875, 1.0, 0.2188, 1.0, 0.2188, 0.5, 0.0625, 0.5, 0.0625, 1.0, 0.09375, 1.0, 0.09375, 0.5, 0.4062, 0.5, 0.4062, 1.0, 0.4375, 1.0, 0.4375, 0.5, 0.6875, 0.5, 0.6875, 1.0, 0.7188, 1.0, 0.7188, 0.5, 0.09375, 0.5, 0.09375, 1.0, 0.125, 1.0, 0.125, 0.5, 0.3125, 0.5, 0.3125, 1.0, 0.3438, 1.0, 0.3438, 0.5, 0.875, 0.5, 0.875, 1.0, 0.9062, 1.0, 0.9062, 0.5, 0.0625, 0.5, 0.03125, 0.5, 0.0625, 1.0, 0.9375, 0.5, 0.9062, 0.5, 0.9375, 1.0, 0.0625, 0.5, 0.0625, 1.0, 0.09375, 1.0, 0.09375, 0.5, 0.8438, 0.5, 0.8125, 0.5, 0.8438, 1.0, 0.7812, 0.5, 0.75, 0.5, 0.7812, 1.0, 0.75, 0.5, 0.7188, 0.5, 0.75, 1.0, 0.6875, 0.5, 0.6562, 0.5, 0.6875, 1.0, 0.8438, 0.5, 0.8438, 1.0, 0.875, 1.0, 0.875, 0.5, 0.5938, 0.5, 0.5625, 0.5, 0.5938, 1.0, 0.5312, 0.5, 0.5, 0.5, 0.5312, 1.0, 0.1875, 0.5, 0.1875, 1.0, 0.2188, 1.0, 0.2188, 0.5, 0.9688, 0.5, 0.9688, 1.0, 1.0, 1.0, 1.0, 0.5, 0.875, 0.5, 0.875, 1.0, 0.9062, 1.0, 0.9062, 0.5, 0.03125, 0.5, 0.0, 0.5, 0.03125, 1.0, 0.9375, 0.5, 0.9062, 0.5, 0.9375, 1.0, 0.8438, 0.5, 0.8438, 1.0, 0.875, 1.0, 0.875, 0.5, 0.7812, 0.5, 0.75, 0.5, 0.7812, 1.0, 0.4688, 0.5, 0.4688, 1.0, 0.5, 1.0, 0.5, 0.5, 0.6562, 0.5, 0.6562, 1.0, 0.6875, 1.0, 0.6875, 0.5, 0.0, 0.5, 0.0, 1.0, 0.03125, 1.0, 0.03125, 0.5, 0.3125, 0.5, 0.3125, 1.0, 0.3438, 1.0, 0.3438, 0.5, 0.6875, 0.5, 0.6875, 1.0, 0.7188, 1.0, 0.7188, 0.5, 0.1875, 0.5, 0.1562, 0.5, 0.1875, 1.0, 0.6562, 0.5, 0.6562, 1.0, 0.6875, 1.0, 0.6875, 0.5, 0.09375, 0.5, 0.09375, 1.0, 0.125, 1.0, 0.125, 0.5, 0.125, 0.5, 0.125, 1.0, 0.1562, 1.0, 0.1562, 0.5, 0.03125, 0.5, 0.0, 0.5, 0.03125, 1.0, 0.9375, 0.5, 0.9062, 0.5, 0.9375, 1.0, 0.875, 0.5, 0.875, 1.0, 0.9062, 1.0, 0.9062, 0.5, 0.625, 0.5, 0.625, 1.0, 0.6562, 1.0, 0.6562, 0.5, 0.8438, 0.5, 0.8125, 0.5, 0.8438, 1.0, 0.7812, 0.5, 0.75, 0.5, 0.7812, 1.0, 0.4688, 0.5, 0.4688, 1.0, 0.5, 1.0, 0.5, 0.5, 0.6875, 0.5, 0.6562, 0.5, 0.6875, 1.0, 0.625, 0.5, 0.625, 1.0, 0.6562, 1.0, 0.6562, 0.5, 0.5938, 0.5, 0.5938, 1.0, 0.625, 1.0, 0.625, 0.5, 0.5938, 0.5, 0.5625, 0.5, 0.5938, 1.0, 0.5312, 0.5, 0.5, 0.5, 0.5312, 1.0, 0.4688, 0.5, 0.4688, 1.0, 0.5, 1.0, 0.5, 0.5, 0.2188, 0.5, 0.2188, 1.0, 0.25, 1.0, 0.25, 0.5, 0.0625, 0.5, 0.0625, 1.0, 0.09375, 1.0, 0.09375, 0.5, 0.03125, 0.5, 0.0, 0.5, 0.03125, 1.0, 0.5625, 0.5, 0.5625, 1.0, 0.5938, 1.0, 0.5938, 0.5, 0.875, 0.5, 0.875, 1.0, 0.9062, 1.0, 0.9062, 0.5, 0.2188, 0.5, 0.2188, 1.0, 0.25, 1.0, 0.25, 0.5, 0.75, 0.5, 0.7188, 0.5, 0.75, 1.0, 0.6562, 0.5, 0.625, 0.5, 0.6562, 1.0, 0.625, 0.5, 0.625, 1.0, 0.6562, 1.0, 0.6562, 0.5, 0.6875, 0.5, 0.6875, 1.0, 0.7188, 1.0, 0.7188, 0.5, 0.75, 0.5, 0.75, 1.0, 0.7812, 1.0, 0.7812, 0.5, 0.375, 0.5, 0.3438, 0.5, 0.375, 1.0, 0.2188, 0.5, 0.2188, 1.0, 0.25, 1.0, 0.25, 0.5, 0.9375, 0.5, 0.9375, 1.0, 0.9688, 1.0, 0.9688, 0.5, 0.1562, 0.5, 0.125, 0.5, 0.1562, 1.0, 0.03125, 0.5, 0.0, 0.5, 0.03125, 1.0, 0.9375, 0.5, 0.9375, 1.0, 0.9688, 1.0, 0.9688, 0.5, 0.5875, 0.25, 0.9125, 0.25, 0.9129, 0.2457, 0.9142, 0.2415, 0.9162, 0.2377, 0.9189, 0.2343, 0.9223, 0.2316, 0.9261, 0.2295, 0.9303, 0.2283, 0.9346, 0.2278, 0.9389, 0.2283, 0.9431, 0.2295, 0.9469, 0.2316, 0.9503, 0.2343, 0.953, 0.2377, 0.9551, 0.2415, 0.9563, 0.2457, 0.9568, 0.25, 0.99, 0.25, 0.9854, 0.2032, 0.9717, 0.1582, 0.9496, 0.1167, 0.9197, 0.08029, 0.8833, 0.05045, 0.7722, 0.06539, 0.7717, 0.06971, 0.7705, 0.07387, 0.7684, 0.07769, 0.7657, 0.08105, 0.7623, 0.0838, 0.7585, 0.08585, 0.7543, 0.08711, 0.75, 0.08754, 0.7457, 0.08711, 0.7415, 0.08585, 0.7377, 0.0838, 0.7344, 0.08103, 0.7316, 0.0777, 0.7295, 0.07386, 0.7283, 0.06971, 0.7278, 0.06539, 0.6167, 0.05045, 0.5803, 0.08029, 0.5504, 0.1167, 0.5283, 0.1582, 0.5146, 0.2032, 0.51, 0.25, 0.5432, 0.25, 0.5437, 0.2457, 0.5449, 0.2415, 0.547, 0.2377, 0.5497, 0.2343, 0.5531, 0.2316, 0.5569, 0.2295, 0.5611, 0.2283, 0.5654, 0.2278, 0.5697, 0.2283, 0.5739, 0.2295, 0.5777, 0.2316, 0.581, 0.2343, 0.5838, 0.2377, 0.5859, 0.2415, 0.5871, 0.2457, 0.0625, 0.5, 0.0625, 1.0, 0.09375, 1.0, 0.09375, 0.5, 0.5312, 0.5, 0.5312, 1.0, 0.5625, 1.0, 0.5625, 0.5, 0.75, 0.5, 0.7188, 0.5, 0.75, 1.0, 0.6562, 0.5, 0.625, 0.5, 0.6562, 1.0, 0.8438, 0.5, 0.8438, 1.0, 0.875, 1.0, 0.875, 0.5, 0.5625, 0.5, 0.5625, 1.0, 0.5938, 1.0, 0.5938, 0.5, 0.75, 0.5, 0.75, 1.0, 0.7812, 1.0, 0.7812, 0.5, 0.375, 0.5, 0.3438, 0.5, 0.375, 1.0, 0.1875, 0.5, 0.1875, 1.0, 0.2188, 1.0, 0.2188, 0.5, 0.1562, 0.5, 0.125, 0.5, 0.1562, 1.0, 1.0, 0.5, 1.0, 1.0, 0.9688, 1.0, 0.9688, 0.5, 0.9688, 0.5, 0.9688, 1.0, 0.9375, 1.0, 0.9375, 0.5, 0.9375, 0.5, 0.9375, 1.0, 0.9062, 1.0, 0.9062, 0.5, 0.9062, 0.5, 0.9062, 1.0, 0.875, 1.0, 0.875, 0.5, 0.875, 0.5, 0.875, 1.0, 0.8438, 1.0, 0.8438, 0.5, 0.8438, 0.5, 0.8438, 1.0, 0.8125, 1.0, 0.8125, 0.5, 0.8125, 0.5, 0.8125, 1.0, 0.7812, 1.0, 0.7812, 0.5, 0.7812, 0.5, 0.7812, 1.0, 0.75, 1.0, 0.75, 0.5, 0.75, 0.5, 0.75, 1.0, 0.7188, 1.0, 0.7188, 0.5, 0.7188, 0.5, 0.7188, 1.0, 0.6875, 1.0, 0.6875, 0.5, 0.6875, 0.5, 0.6875, 1.0, 0.6562, 1.0, 0.6562, 0.5, 0.6562, 0.5, 0.6562, 1.0, 0.625, 1.0, 0.625, 0.5, 0.625, 0.5, 0.625, 1.0, 0.5938, 1.0, 0.5938, 0.5, 0.5938, 0.5, 0.5938, 1.0, 0.5625, 1.0, 0.5625, 0.5, 0.5625, 0.5, 0.5625, 1.0, 0.5312, 1.0, 0.5312, 0.5, 0.5312, 0.5, 0.5312, 1.0, 0.5, 1.0, 0.5, 0.5, 0.5, 0.5, 0.5, 1.0, 0.4688, 1.0, 0.4688, 0.5, 0.4688, 0.5, 0.4688, 1.0, 0.4375, 1.0, 0.4375, 0.5, 0.4375, 0.5, 0.4375, 1.0, 0.4062, 1.0, 0.4062, 0.5, 0.4062, 0.5, 0.4062, 1.0, 0.375, 1.0, 0.375, 0.5, 0.375, 0.5, 0.375, 1.0, 0.3438, 1.0, 0.3438, 0.5, 0.3438, 0.5, 0.3438, 1.0, 0.3125, 1.0, 0.3125, 0.5, 0.3125, 0.5, 0.3125, 1.0, 0.2812, 1.0, 0.2812, 0.5, 0.2812, 0.5, 0.2812, 1.0, 0.25, 1.0, 0.25, 0.5, 0.25, 0.5, 0.25, 1.0, 0.2188, 1.0, 0.2188, 0.5, 0.2188, 0.5, 0.2188, 1.0, 0.1875, 1.0, 0.1875, 0.5, 0.1875, 0.5, 0.1875, 1.0, 0.1562, 1.0, 0.1562, 0.5, 0.1562, 0.5, 0.1562, 1.0, 0.125, 1.0, 0.125, 0.5, 0.125, 0.5, 0.125, 1.0, 0.09375, 1.0, 0.09375, 0.5, 0.09375, 0.5, 0.09375, 1.0, 0.0625, 1.0, 0.0625, 0.5, 0.2968, 0.4854, 0.25, 0.49, 0.2032, 0.4854, 0.1582, 0.4717, 0.1167, 0.4496, 0.2278, 0.4346, 0.2283, 0.4389, 0.2296, 0.4431, 0.2316, 0.4469, 0.2343, 0.4503, 0.2377, 0.453, 0.2415, 0.4551, 0.2457, 0.4563, 0.25, 0.4568, 0.2543, 0.4563, 0.2585, 0.4551, 0.2623, 0.453, 0.2657, 0.4503, 0.2684, 0.4469, 0.2705, 0.4431, 0.2717, 0.4389, 0.2722, 0.4346, 0.3833, 0.4496, 0.3418, 0.4717, 0.0625, 0.5, 0.0625, 1.0, 0.03125, 1.0, 0.03125, 0.5, 0.03125, 0.5, 0.03125, 1.0, 0.0, 1.0, 0.0, 0.5, 0.75, 0.49, 0.7968, 0.4854, 0.8418, 0.4717, 0.8833, 0.4496, 0.7722, 0.4346, 0.7717, 0.4389, 0.7705, 0.4431, 0.7684, 0.4469, 0.7657, 0.4503, 0.7623, 0.453, 0.7585, 0.4551, 0.7543, 0.4563, 0.75, 0.4568, 0.7457, 0.4563, 0.7415, 0.4551, 0.7377, 0.453, 0.7343, 0.4503, 0.7316, 0.4469, 0.7296, 0.4431, 0.7283, 0.4389, 0.7278, 0.4346, 0.6167, 0.4496, 0.6582, 0.4717, 0.7032, 0.4854, 0.9062, 0.5, 0.9062, 1.0, 0.9375, 1.0, 0.9375, 0.5, 0.49, 0.25, 0.4568, 0.25, 0.4563, 0.2457, 0.4551, 0.2415, 0.453, 0.2377, 0.4503, 0.2343, 0.4469, 0.2316, 0.4431, 0.2295, 0.4389, 0.2283, 0.4346, 0.2278, 0.4303, 0.2283, 0.4261, 0.2295, 0.4223, 0.2316, 0.4189, 0.2343, 0.4162, 0.2377, 0.4142, 0.2415, 0.4129, 0.2457, 0.4125, 0.25, 0.08754, 0.25, 0.08711, 0.2457, 0.08585, 0.2415, 0.0838, 0.2377, 0.08105, 0.2343, 0.07769, 0.2316, 0.07386, 0.2295, 0.06971, 0.2283, 0.06538, 0.2278, 0.06106, 0.2283, 0.05691, 0.2295, 0.05308, 0.2316, 0.04972, 0.2343, 0.04696, 0.2377, 0.04492, 0.2415, 0.04366, 0.2457, 0.04323, 0.25, 0.01, 0.25, 0.01461, 0.2032, 0.02827, 0.1582, 0.05045, 0.1167, 0.08029, 0.08029, 0.1167, 0.05045, 0.2278, 0.06539, 0.2283, 0.06971, 0.2295, 0.07386, 0.2316, 0.0777, 0.2344, 0.08103, 0.2377, 0.0838, 0.2415, 0.08585, 0.2457, 0.08711, 0.25, 0.08754, 0.2543, 0.08711, 0.2585, 0.08585, 0.2623, 0.0838, 0.2657, 0.08105, 0.2684, 0.07769, 0.2705, 0.07387, 0.2717, 0.06971, 0.2722, 0.06539, 0.3833, 0.05045, 0.4197, 0.08029, 0.4496, 0.1167, 0.4717, 0.1582, 0.4854, 0.2032, 0.5625, 1.0, 0.5687, 1.0, 0.5938, 1.0, 0.875, 0.5, 0.875, 1.0, 0.9062, 1.0, 0.9688, 0.5, 0.9688, 1.0, 1.0, 1.0, 0.4688, 0.5, 0.4688, 1.0, 0.5, 1.0, 1.0, 1.0, 0.9688, 0.5, 0.9688, 1.0, 0.4375, 1.0, 0.4062, 0.5, 0.4062, 1.0, 0.3438, 1.0, 0.3125, 0.5, 0.3125, 1.0, 0.25, 1.0, 0.2188, 0.5, 0.2188, 1.0, 0.3125, 0.5, 0.3125, 1.0, 0.3438, 1.0, 0.8438, 0.5, 0.8438, 1.0, 0.875, 1.0, 0.1875, 1.0, 0.1562, 0.5, 0.1562, 1.0, 0.1562, 0.5, 0.1562, 1.0, 0.1875, 1.0, 0.03125, 1.0, 0.0625, 1.0, 0.0625, 0.5, 0.5, 1.0, 0.4688, 0.5, 0.4688, 1.0, 0.875, 1.0, 0.8438, 0.5, 0.8438, 1.0, 0.4062, 0.5, 0.4062, 1.0, 0.4375, 1.0, 0.3501, 0.03267, 0.4197, 0.08029, 0.3833, 0.05045, 0.2032, 0.4854, 0.1671, 0.4744, 0.1582, 0.4717, 0.3833, 0.4496, 0.2722, 0.4346, 0.2717, 0.4303, 0.2705, 0.4261, 0.2684, 0.4223, 0.2656, 0.419, 0.2623, 0.4162, 0.2585, 0.4142, 0.2543, 0.4129, 0.25, 0.4125, 0.2457, 0.4129, 0.2415, 0.4141, 0.2377, 0.4162, 0.2343, 0.419, 0.2316, 0.4223, 0.2295, 0.4261, 0.2283, 0.4303, 0.2278, 0.4346, 0.1167, 0.4496, 0.08029, 0.4197, 0.05045, 0.3833, 0.02827, 0.3418, 0.01461, 0.2968, 0.01, 0.25, 0.04323, 0.25, 0.04366, 0.2543, 0.04492, 0.2585, 0.04696, 0.2623, 0.04972, 0.2657, 0.05308, 0.2684, 0.05691, 0.2705, 0.06106, 0.2717, 0.06538, 0.2722, 0.06971, 0.2717, 0.07386, 0.2705, 0.07769, 0.2684, 0.08105, 0.2657, 0.0838, 0.2623, 0.08585, 0.2585, 0.08711, 0.2543, 0.08754, 0.25, 0.4125, 0.25, 0.4129, 0.2543, 0.4141, 0.2585, 0.4162, 0.2623, 0.4189, 0.2657, 0.4223, 0.2684, 0.4261, 0.2705, 0.4303, 0.2717, 0.4346, 0.2722, 0.4389, 0.2717, 0.4431, 0.2705, 0.4469, 0.2684, 0.4503, 0.2657, 0.453, 0.2623, 0.4551, 0.2585, 0.4563, 0.2543, 0.4568, 0.25, 0.49, 0.25, 0.4854, 0.2968, 0.4717, 0.3418, 0.4496, 0.3833, 0.4197, 0.4197, 0.6167, 0.4496, 0.7278, 0.4346, 0.7283, 0.4303, 0.7295, 0.4261, 0.7316, 0.4223, 0.7343, 0.419, 0.7377, 0.4162, 0.7415, 0.4141, 0.7457, 0.4129, 0.75, 0.4125, 0.7543, 0.4129, 0.7585, 0.4142, 0.7623, 0.4162, 0.7656, 0.419, 0.7684, 0.4223, 0.7705, 0.4261, 0.7717, 0.4303, 0.7722, 0.4346, 0.8833, 0.4496, 0.9197, 0.4197, 0.9496, 0.3833, 0.9717, 0.3418, 0.9854, 0.2968, 0.99, 0.25, 0.9568, 0.25, 0.9563, 0.2543, 0.9551, 0.2585, 0.953, 0.2623, 0.9503, 0.2657, 0.9469, 0.2684, 0.9431, 0.2705, 0.9389, 0.2717, 0.9346, 0.2722, 0.9303, 0.2717, 0.9261, 0.2705, 0.9223, 0.2684, 0.9189, 0.2657, 0.9162, 0.2623, 0.9141, 0.2585, 0.9129, 0.2543, 0.9125, 0.25, 0.5875, 0.25, 0.5871, 0.2543, 0.5859, 0.2585, 0.5838, 0.2623, 0.581, 0.2657, 0.5777, 0.2684, 0.5739, 0.2705, 0.5697, 0.2717, 0.5654, 0.2722, 0.5611, 0.2717, 0.5569, 0.2705, 0.5531, 0.2684, 0.5497, 0.2657, 0.547, 0.2623, 0.5449, 0.2585, 0.5437, 0.2543, 0.5432, 0.25, 0.51, 0.25, 0.5146, 0.2968, 0.5283, 0.3418, 0.5504, 0.3833, 0.5803, 0.4197, 0.09375, 0.5, 0.09375, 1.0, 0.125, 1.0, 0.6875, 0.5, 0.6875, 1.0, 0.7188, 1.0, 0.9688, 0.5, 0.9688, 1.0, 1.0, 1.0, 0.375, 1.0, 0.3438, 0.5, 0.3438, 1.0, 0.3438, 0.5, 0.3438, 1.0, 0.375, 1.0, 0.125, 1.0, 0.09375, 0.5, 0.09375, 1.0, 0.4062, 1.0, 0.375, 0.5, 0.375, 1.0, 0.375, 0.5, 0.375, 1.0, 0.4062, 1.0, 0.4375, 1.0, 0.4062, 0.5, 0.4062, 1.0, 1.0, 1.0, 0.9688, 0.5, 0.9688, 1.0, 0.8438, 0.5, 0.8438, 1.0, 0.875, 1.0, 0.1875, 1.0, 0.1562, 0.5, 0.1562, 1.0, 0.1562, 0.5, 0.1562, 1.0, 0.1875, 1.0, 0.4062, 0.5, 0.4062, 1.0, 0.4375, 1.0, 0.4688, 0.5, 0.4688, 1.0, 0.5, 1.0, 0.5, 0.5, 0.5, 1.0, 0.5312, 1.0, 1.0, 1.0, 0.9688, 0.5, 0.9688, 1.0, 0.25, 1.0, 0.2188, 0.5, 0.2188, 1.0, 0.5312, 1.0, 0.5, 0.5, 0.5, 1.0, 0.5938, 0.5, 0.5938, 1.0, 0.625, 1.0, 0.625, 0.5, 0.625, 1.0, 0.6562, 1.0, 0.625, 1.0, 0.5938, 0.5, 0.5938, 1.0, 0.2188, 0.5, 0.2188, 1.0, 0.25, 1.0, 0.9062, 1.0, 0.875, 0.5, 0.875, 1.0, 0.3833, 0.05045, 0.2722, 0.06539, 0.2717, 0.06106, 0.2705, 0.05692, 0.2684, 0.05305, 0.2657, 0.04972, 0.2648, 0.04903, 0.2623, 0.04696, 0.2585, 0.04492, 0.2543, 0.04366, 0.25, 0.04323, 0.2457, 0.04366, 0.2415, 0.04492, 0.2377, 0.04697, 0.2343, 0.04972, 0.2316, 0.05308, 0.2295, 0.05691, 0.2283, 0.06106, 0.2278, 0.06539, 0.1167, 0.05045, 0.1582, 0.02827, 0.2032, 0.01461, 0.25, 0.01, 0.2968, 0.01461, 0.3418, 0.02827, 0.6167, 0.05045, 0.7278, 0.06539, 0.7283, 0.06106, 0.7295, 0.05691, 0.7316, 0.05308, 0.7343, 0.04972, 0.7377, 0.04697, 0.7415, 0.04492, 0.7457, 0.04366, 0.75, 0.04323, 0.7543, 0.04366, 0.7585, 0.04492, 0.7623, 0.04696, 0.7657, 0.04972, 0.7684, 0.05305, 0.7705, 0.05692, 0.7717, 0.06106, 0.7722, 0.06539, 0.8833, 0.05045, 0.8418, 0.02827, 0.7968, 0.01461, 0.75, 0.01, 0.7032, 0.01461, 0.6582, 0.02827, 0.0, 0.5, 0.0, 1.0, 0.03125, 1.0, 0.4375, 0.5, 0.4375, 1.0, 0.4688, 1.0, 0.5718, 0.4047, 0.5904, 0.4233, 0.5847, 0.4233, 0.6167, 0.4496, 0.5847, 0.4233, 0.5803, 0.4197, 0.5504, 0.3833, 0.5625, 0.5, 0.5625, 1.0, 0.5938, 1.0, 0.1582, 0.4717, 0.09732, 0.4311, 0.08902, 0.4255, 0.08029, 0.4197, 0.1167, 0.4496, 0.5938, 1.0, 0.5625, 0.5, 0.5625, 1.0, 0.4688, 1.0, 0.4375, 0.5, 0.4375, 1.0, 0.625, 0.5, 0.625, 1.0, 0.6562, 1.0, 0.6562, 0.5])
me_cylinder_001.use_remesh_fix_poles = True
me_cylinder_001.use_remesh_preserve_attributes = False
me_cylinder_001.use_mirror_vertex_groups = False
me_cylinder_001.update()
me_cube_001 = bpy.data.meshes.new('Cube.001')
me_cube_001.from_pydata([(-1.0, -1.0, -1.0), (-1.0, -1.0, 1.0), (-1.0, 1.0, -1.0), (-1.0, 1.0, 1.0), (1.0, -1.0, -1.0), (1.0, -1.0, 1.0), (1.0, 1.0, -1.0), (1.0, 1.0, 1.0)], [], [(0, 1, 3, 2), (2, 3, 7, 6), (6, 7, 5, 4), (4, 5, 1, 0), (2, 6, 4, 0), (7, 3, 1, 5)])
_uv = me_cube_001.uv_layers.new(name='UVMap')
_uv.uv.foreach_set('vector', [0.375, 0.0, 0.625, 0.0, 0.625, 0.25, 0.375, 0.25, 0.375, 0.25, 0.625, 0.25, 0.625, 0.5, 0.375, 0.5, 0.375, 0.5, 0.625, 0.5, 0.625, 0.75, 0.375, 0.75, 0.375, 0.75, 0.625, 0.75, 0.625, 1.0, 0.375, 1.0, 0.125, 0.5, 0.375, 0.5, 0.375, 0.75, 0.125, 0.75, 0.625, 0.5, 0.875, 0.5, 0.875, 0.75, 0.625, 0.75])
me_cube_001.use_remesh_fix_poles = True
me_cube_001.use_remesh_preserve_attributes = False
me_cube_001.use_mirror_vertex_groups = False
me_cube_001.update()

# ---- objects
ob_adapter = bpy.data.objects.new('adapter', me_cylinder_001)
ob_cuboid = bpy.data.objects.new('cuboid', me_cube_001)

# ---- transforms, parenting, visibility, modifiers, constraints
ob_adapter.location = (0.0, 0.0, 0.077)
ob_adapter.scale = (0.0325, 0.0325, 0.002)
ob_adapter.lineart.crease_threshold = 0.0
_m = ob_adapter.modifiers.new('Boolean', 'BOOLEAN')
_m.solver = 'FAST'
ob_cuboid.location = (0.0, 0.0, 0.0)
ob_cuboid.scale = (0.02, 0.02, 0.075)
ob_cuboid.lineart.crease_threshold = 0.0

# ---- collection membership
col_collection.objects.link(ob_adapter)
col_collection.objects.link(ob_cuboid)

# ---- scene / render settings (as saved in the file)
scene.frame_start = 1; scene.frame_end = 250; scene.frame_set(1)
scene.render.engine = 'BLENDER_EEVEE_NEXT'
scene.cycles.use_denoising = False
scene.cycles.samples = 128
scene.cycles.sampling_pattern = 'TABULATED_SOBOL'
scene.cycles.use_adaptive_sampling = False
scene.cycles.use_light_tree = False
scene.view_settings.view_transform = 'Filmic'
bpy.context.view_layer.update()

# ---- added for rendering (the .blend has no active camera and no usable light): camera, sun
cam_auto = bpy.data.cameras.new('AutoCamera')
cam_auto.lens = 50.0
cam_auto.sensor_width = 36.0
cam_auto.clip_end = 1000.0
ob_auto_camera = bpy.data.objects.new('AutoCamera', cam_auto)
scene.collection.objects.link(ob_auto_camera)
ob_auto_camera.location = (0.185045, -0.222054, 0.150036)
ob_auto_camera.rotation_euler = (1.09748, -7.21219e-08, 0.694738)
scene.camera = ob_auto_camera
light_auto_sun = bpy.data.lights.new('AutoSun', 'SUN')
light_auto_sun.energy = 3.0
light_auto_sun.angle = 0.0523599
ob_auto_sun = bpy.data.objects.new('AutoSun', light_auto_sun)
scene.collection.objects.link(ob_auto_sun)
ob_auto_sun.rotation_euler = (0.872665, 0.174533, 0.523599)
bpy.context.view_layer.update()
